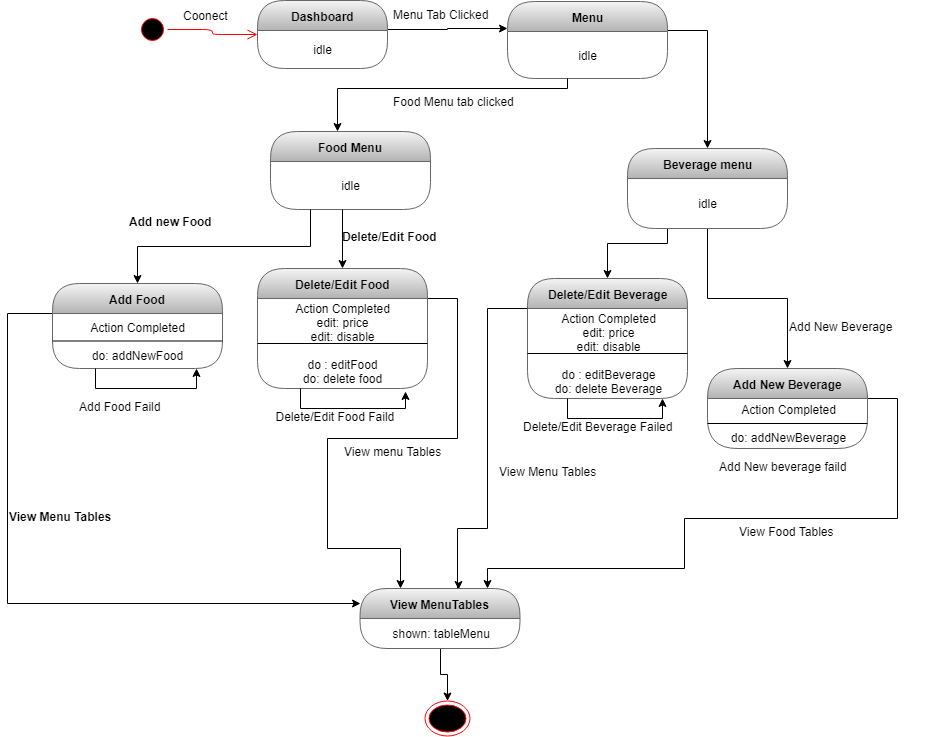

The diagram above was exported from draw.io. Its source (the exported page's mxGraphModel, read from the mxfile embedded in the PNG):
<mxGraphModel dx="1679" dy="496" grid="1" gridSize="10" guides="1" tooltips="1" connect="1" arrows="1" fold="1" page="1" pageScale="1" pageWidth="827" pageHeight="1169" math="0" shadow="0">
  <root>
    <mxCell id="0" />
    <mxCell id="1" parent="0" />
    <mxCell id="nPRujocOGX8cxVso9x---1" value="" style="ellipse;html=1;shape=startState;fillColor=#000000;strokeColor=#ff0000;" parent="1" vertex="1">
      <mxGeometry x="30" y="236" width="30" height="30" as="geometry" />
    </mxCell>
    <mxCell id="nPRujocOGX8cxVso9x---2" value="" style="edgeStyle=orthogonalEdgeStyle;html=1;verticalAlign=bottom;endArrow=open;endSize=8;strokeColor=#ff0000;" parent="1" source="nPRujocOGX8cxVso9x---1" target="nPRujocOGX8cxVso9x---4" edge="1">
      <mxGeometry relative="1" as="geometry">
        <mxPoint x="120" y="250" as="targetPoint" />
      </mxGeometry>
    </mxCell>
    <mxCell id="nPRujocOGX8cxVso9x---3" style="edgeStyle=orthogonalEdgeStyle;rounded=0;orthogonalLoop=1;jettySize=auto;html=1;" parent="1" source="nPRujocOGX8cxVso9x---4" target="nPRujocOGX8cxVso9x---8" edge="1">
      <mxGeometry relative="1" as="geometry">
        <Array as="points">
          <mxPoint x="340" y="251" />
          <mxPoint x="340" y="250" />
        </Array>
      </mxGeometry>
    </mxCell>
    <mxCell id="nPRujocOGX8cxVso9x---4" value="Dashboard" style="swimlane;html=1;fontStyle=1;align=center;verticalAlign=middle;childLayout=stackLayout;horizontal=1;startSize=30;horizontalStack=0;resizeParent=0;resizeLast=1;container=0;collapsible=0;rounded=1;arcSize=30;swimlaneFillColor=none;fillColor=#f5f5f5;strokeColor=#666666;gradientColor=#b3b3b3;" parent="1" vertex="1">
      <mxGeometry x="150" y="222" width="130" height="68" as="geometry" />
    </mxCell>
    <mxCell id="nPRujocOGX8cxVso9x---5" value="idle" style="text;html=1;align=center;verticalAlign=middle;spacingLeft=4;spacingRight=4;whiteSpace=wrap;overflow=hidden;rotatable=0;" parent="nPRujocOGX8cxVso9x---4" vertex="1">
      <mxGeometry y="30" width="130" height="38" as="geometry" />
    </mxCell>
    <mxCell id="nPRujocOGX8cxVso9x---6" value="Coonect" style="text;strokeColor=none;fillColor=none;align=left;verticalAlign=top;spacingLeft=4;spacingRight=4;overflow=hidden;rotatable=0;points=[[0,0.5],[1,0.5]];portConstraint=eastwest;" parent="1" vertex="1">
      <mxGeometry x="70" y="224" width="100" height="26" as="geometry" />
    </mxCell>
    <mxCell id="nPRujocOGX8cxVso9x---7" style="edgeStyle=orthogonalEdgeStyle;rounded=0;orthogonalLoop=1;jettySize=auto;html=1;" parent="1" source="nPRujocOGX8cxVso9x---8" target="nPRujocOGX8cxVso9x---23" edge="1">
      <mxGeometry relative="1" as="geometry">
        <mxPoint x="620" y="350" as="targetPoint" />
        <Array as="points">
          <mxPoint x="600" y="252" />
        </Array>
      </mxGeometry>
    </mxCell>
    <mxCell id="nPRujocOGX8cxVso9x---8" value="Menu" style="swimlane;html=1;fontStyle=1;align=center;verticalAlign=middle;childLayout=stackLayout;horizontal=1;startSize=30;horizontalStack=0;resizeParent=0;resizeLast=1;container=0;collapsible=0;rounded=1;arcSize=30;strokeColor=#666666;fillColor=#f5f5f5;swimlaneFillColor=none;gradientColor=#b3b3b3;" parent="1" vertex="1">
      <mxGeometry x="400" y="223" width="160" height="77" as="geometry" />
    </mxCell>
    <mxCell id="nPRujocOGX8cxVso9x---9" value="idle" style="text;html=1;strokeColor=none;fillColor=none;align=center;verticalAlign=middle;spacingLeft=4;spacingRight=4;whiteSpace=wrap;overflow=hidden;rotatable=0;fontColor=#000000;" parent="nPRujocOGX8cxVso9x---8" vertex="1">
      <mxGeometry y="30" width="160" height="47" as="geometry" />
    </mxCell>
    <mxCell id="nPRujocOGX8cxVso9x---10" value="Menu Tab Clicked" style="text;strokeColor=none;fillColor=none;align=left;verticalAlign=top;spacingLeft=4;spacingRight=4;overflow=hidden;rotatable=0;points=[[0,0.5],[1,0.5]];portConstraint=eastwest;" parent="1" vertex="1">
      <mxGeometry x="280" y="223" width="110" height="21" as="geometry" />
    </mxCell>
    <mxCell id="nPRujocOGX8cxVso9x---11" value="Food Menu" style="swimlane;html=1;fontStyle=1;align=center;verticalAlign=middle;childLayout=stackLayout;horizontal=1;startSize=30;horizontalStack=0;resizeParent=0;resizeLast=1;container=0;collapsible=0;rounded=1;arcSize=30;strokeColor=#666666;fillColor=#f5f5f5;swimlaneFillColor=none;gradientColor=#b3b3b3;" parent="1" vertex="1">
      <mxGeometry x="163" y="353" width="160" height="78" as="geometry" />
    </mxCell>
    <mxCell id="nPRujocOGX8cxVso9x---12" value="idle" style="text;html=1;strokeColor=none;fillColor=none;align=center;verticalAlign=middle;spacingLeft=4;spacingRight=4;whiteSpace=wrap;overflow=hidden;rotatable=0;fontColor=#000000;" parent="nPRujocOGX8cxVso9x---11" vertex="1">
      <mxGeometry y="30" width="160" height="48" as="geometry" />
    </mxCell>
    <mxCell id="nPRujocOGX8cxVso9x---13" style="edgeStyle=orthogonalEdgeStyle;rounded=0;orthogonalLoop=1;jettySize=auto;html=1;" parent="1" source="nPRujocOGX8cxVso9x---9" target="nPRujocOGX8cxVso9x---11" edge="1">
      <mxGeometry relative="1" as="geometry">
        <Array as="points">
          <mxPoint x="460" y="310" />
          <mxPoint x="230" y="310" />
        </Array>
      </mxGeometry>
    </mxCell>
    <mxCell id="nPRujocOGX8cxVso9x---14" value="Food Menu tab clicked" style="text;strokeColor=none;fillColor=none;align=left;verticalAlign=top;spacingLeft=4;spacingRight=4;overflow=hidden;rotatable=0;points=[[0,0.5],[1,0.5]];portConstraint=eastwest;" parent="1" vertex="1">
      <mxGeometry x="280" y="310" width="140" height="26" as="geometry" />
    </mxCell>
    <mxCell id="nPRujocOGX8cxVso9x---15" style="edgeStyle=orthogonalEdgeStyle;rounded=0;orthogonalLoop=1;jettySize=auto;html=1;entryX=0.25;entryY=0;entryDx=0;entryDy=0;" parent="1" source="nPRujocOGX8cxVso9x---16" target="nPRujocOGX8cxVso9x---44" edge="1">
      <mxGeometry relative="1" as="geometry">
        <Array as="points">
          <mxPoint x="350" y="520" />
          <mxPoint x="350" y="660" />
          <mxPoint x="220" y="660" />
          <mxPoint x="220" y="770" />
          <mxPoint x="293" y="770" />
        </Array>
        <mxPoint x="290" y="750" as="targetPoint" />
      </mxGeometry>
    </mxCell>
    <mxCell id="nPRujocOGX8cxVso9x---16" value="Delete/Edit Food" style="swimlane;html=1;fontStyle=1;align=center;verticalAlign=middle;childLayout=stackLayout;horizontal=1;startSize=30;horizontalStack=0;resizeParent=0;resizeLast=1;container=0;collapsible=0;rounded=1;arcSize=30;strokeColor=#666666;fillColor=#f5f5f5;swimlaneFillColor=none;gradientColor=#b3b3b3;" parent="1" vertex="1">
      <mxGeometry x="150" y="490" width="170" height="120" as="geometry" />
    </mxCell>
    <mxCell id="gSc1BP04IYqxcsKa4hOI-3" value="" style="endArrow=none;html=1;entryX=1;entryY=0.5;entryDx=0;entryDy=0;exitX=0;exitY=0.5;exitDx=0;exitDy=0;" parent="nPRujocOGX8cxVso9x---16" source="nPRujocOGX8cxVso9x---17" target="nPRujocOGX8cxVso9x---17" edge="1">
      <mxGeometry width="50" height="50" relative="1" as="geometry">
        <mxPoint x="10" y="95" as="sourcePoint" />
        <mxPoint x="60" y="45" as="targetPoint" />
      </mxGeometry>
    </mxCell>
    <mxCell id="nPRujocOGX8cxVso9x---17" value="Action Completed&lt;br&gt;edit: price&lt;br&gt;edit: disable&lt;br&gt;&lt;br&gt;do : editFood&lt;br&gt;do: delete food" style="text;html=1;strokeColor=none;fillColor=none;align=center;verticalAlign=middle;spacingLeft=4;spacingRight=4;whiteSpace=wrap;overflow=hidden;rotatable=0;fontColor=#000000;" parent="nPRujocOGX8cxVso9x---16" vertex="1">
      <mxGeometry y="30" width="170" height="90" as="geometry" />
    </mxCell>
    <mxCell id="JtSRmbBembnFBarRs_aP-1" style="edgeStyle=orthogonalEdgeStyle;rounded=0;orthogonalLoop=1;jettySize=auto;html=1;exitX=0.25;exitY=1;exitDx=0;exitDy=0;entryX=0.871;entryY=1.033;entryDx=0;entryDy=0;entryPerimeter=0;" edge="1" parent="nPRujocOGX8cxVso9x---16" source="nPRujocOGX8cxVso9x---17" target="nPRujocOGX8cxVso9x---17">
      <mxGeometry relative="1" as="geometry" />
    </mxCell>
    <mxCell id="nPRujocOGX8cxVso9x---19" style="edgeStyle=orthogonalEdgeStyle;rounded=0;orthogonalLoop=1;jettySize=auto;html=1;" parent="1" source="nPRujocOGX8cxVso9x---12" target="nPRujocOGX8cxVso9x---16" edge="1">
      <mxGeometry relative="1" as="geometry">
        <Array as="points">
          <mxPoint x="235" y="460" />
          <mxPoint x="235" y="460" />
        </Array>
      </mxGeometry>
    </mxCell>
    <mxCell id="nPRujocOGX8cxVso9x---20" value="Delete/Edit Food Faild" style="text;strokeColor=none;fillColor=none;align=left;verticalAlign=top;spacingLeft=4;spacingRight=4;overflow=hidden;rotatable=0;points=[[0,0.5],[1,0.5]];portConstraint=eastwest;" parent="1" vertex="1">
      <mxGeometry x="162.5" y="625" width="200" height="40" as="geometry" />
    </mxCell>
    <mxCell id="nPRujocOGX8cxVso9x---21" style="edgeStyle=orthogonalEdgeStyle;rounded=0;orthogonalLoop=1;jettySize=auto;html=1;" parent="1" source="nPRujocOGX8cxVso9x---23" target="nPRujocOGX8cxVso9x---26" edge="1">
      <mxGeometry relative="1" as="geometry">
        <Array as="points">
          <mxPoint x="560" y="465" />
          <mxPoint x="500" y="465" />
        </Array>
      </mxGeometry>
    </mxCell>
    <mxCell id="nPRujocOGX8cxVso9x---22" style="edgeStyle=orthogonalEdgeStyle;rounded=0;orthogonalLoop=1;jettySize=auto;html=1;" parent="1" source="nPRujocOGX8cxVso9x---23" target="nPRujocOGX8cxVso9x---32" edge="1">
      <mxGeometry relative="1" as="geometry">
        <mxPoint x="700" y="610" as="targetPoint" />
      </mxGeometry>
    </mxCell>
    <mxCell id="nPRujocOGX8cxVso9x---23" value="Beverage menu" style="swimlane;html=1;fontStyle=1;align=center;verticalAlign=middle;childLayout=stackLayout;horizontal=1;startSize=30;horizontalStack=0;resizeParent=0;resizeLast=1;container=0;collapsible=0;rounded=1;arcSize=30;strokeColor=#666666;fillColor=#f5f5f5;swimlaneFillColor=none;gradientColor=#b3b3b3;" parent="1" vertex="1">
      <mxGeometry x="520" y="370" width="160" height="80" as="geometry" />
    </mxCell>
    <mxCell id="nPRujocOGX8cxVso9x---24" value="idle" style="text;html=1;strokeColor=none;fillColor=none;align=center;verticalAlign=middle;spacingLeft=4;spacingRight=4;whiteSpace=wrap;overflow=hidden;rotatable=0;fontColor=#000000;" parent="nPRujocOGX8cxVso9x---23" vertex="1">
      <mxGeometry y="30" width="160" height="50" as="geometry" />
    </mxCell>
    <mxCell id="nPRujocOGX8cxVso9x---25" style="edgeStyle=orthogonalEdgeStyle;rounded=0;orthogonalLoop=1;jettySize=auto;html=1;entryX=0.616;entryY=0.017;entryDx=0;entryDy=0;entryPerimeter=0;" parent="1" source="nPRujocOGX8cxVso9x---26" target="nPRujocOGX8cxVso9x---44" edge="1">
      <mxGeometry relative="1" as="geometry">
        <Array as="points">
          <mxPoint x="380" y="530" />
          <mxPoint x="380" y="750" />
          <mxPoint x="350" y="750" />
          <mxPoint x="350" y="810" />
          <mxPoint x="351" y="810" />
        </Array>
      </mxGeometry>
    </mxCell>
    <mxCell id="nPRujocOGX8cxVso9x---26" value="Delete/Edit Beverage" style="swimlane;html=1;fontStyle=1;align=center;verticalAlign=middle;childLayout=stackLayout;horizontal=1;startSize=30;horizontalStack=0;resizeParent=0;resizeLast=1;container=0;collapsible=0;rounded=1;arcSize=30;strokeColor=#666666;fillColor=#f5f5f5;swimlaneFillColor=none;gradientColor=#b3b3b3;" parent="1" vertex="1">
      <mxGeometry x="420" y="500" width="160" height="120" as="geometry" />
    </mxCell>
    <mxCell id="gSc1BP04IYqxcsKa4hOI-5" value="" style="endArrow=none;html=1;entryX=1;entryY=0.5;entryDx=0;entryDy=0;exitX=0;exitY=0.5;exitDx=0;exitDy=0;" parent="nPRujocOGX8cxVso9x---26" source="nPRujocOGX8cxVso9x---28" target="nPRujocOGX8cxVso9x---28" edge="1">
      <mxGeometry width="50" height="50" relative="1" as="geometry">
        <mxPoint x="5" y="87.5" as="sourcePoint" />
        <mxPoint x="55" y="37.5" as="targetPoint" />
      </mxGeometry>
    </mxCell>
    <mxCell id="nPRujocOGX8cxVso9x---28" value="&lt;span style=&quot;white-space: normal&quot;&gt;Action Completed&lt;br&gt;edit: price&lt;br&gt;edit: disable&lt;br&gt;&lt;/span&gt;&lt;br style=&quot;white-space: normal&quot;&gt;&lt;span style=&quot;white-space: normal&quot;&gt;do : editBeverage&lt;/span&gt;&lt;br style=&quot;white-space: normal&quot;&gt;&lt;span style=&quot;white-space: normal&quot;&gt;do: delete Beverage&lt;/span&gt;" style="text;html=1;strokeColor=none;fillColor=none;align=center;verticalAlign=middle;spacingLeft=4;spacingRight=4;whiteSpace=wrap;overflow=hidden;rotatable=0;fontColor=#000000;" parent="nPRujocOGX8cxVso9x---26" vertex="1">
      <mxGeometry y="30" width="160" height="90" as="geometry" />
    </mxCell>
    <mxCell id="JtSRmbBembnFBarRs_aP-3" style="edgeStyle=orthogonalEdgeStyle;rounded=0;orthogonalLoop=1;jettySize=auto;html=1;exitX=0.25;exitY=1;exitDx=0;exitDy=0;entryX=0.844;entryY=1;entryDx=0;entryDy=0;entryPerimeter=0;" edge="1" parent="nPRujocOGX8cxVso9x---26" source="nPRujocOGX8cxVso9x---28" target="nPRujocOGX8cxVso9x---28">
      <mxGeometry relative="1" as="geometry" />
    </mxCell>
    <mxCell id="nPRujocOGX8cxVso9x---30" value="Delete/Edit Beverage Failed" style="text;strokeColor=none;fillColor=none;align=left;verticalAlign=top;spacingLeft=4;spacingRight=4;overflow=hidden;rotatable=0;points=[[0,0.5],[1,0.5]];portConstraint=eastwest;" parent="1" vertex="1">
      <mxGeometry x="410" y="635" width="200" height="40" as="geometry" />
    </mxCell>
    <mxCell id="nPRujocOGX8cxVso9x---31" style="edgeStyle=orthogonalEdgeStyle;rounded=0;orthogonalLoop=1;jettySize=auto;html=1;entryX=0.794;entryY=0;entryDx=0;entryDy=0;entryPerimeter=0;" parent="1" source="nPRujocOGX8cxVso9x---32" target="nPRujocOGX8cxVso9x---44" edge="1">
      <mxGeometry relative="1" as="geometry">
        <Array as="points">
          <mxPoint x="790" y="620" />
          <mxPoint x="790" y="740" />
          <mxPoint x="577" y="740" />
          <mxPoint x="577" y="790" />
          <mxPoint x="380" y="790" />
        </Array>
      </mxGeometry>
    </mxCell>
    <mxCell id="nPRujocOGX8cxVso9x---32" value="Add New Beverage" style="swimlane;html=1;fontStyle=1;align=center;verticalAlign=middle;childLayout=stackLayout;horizontal=1;startSize=30;horizontalStack=0;resizeParent=0;resizeLast=1;container=0;collapsible=0;rounded=1;arcSize=33;strokeColor=#666666;fillColor=#f5f5f5;swimlaneFillColor=none;gradientColor=#b3b3b3;" parent="1" vertex="1">
      <mxGeometry x="600" y="590" width="160" height="80" as="geometry" />
    </mxCell>
    <mxCell id="nPRujocOGX8cxVso9x---33" value="Action Completed&lt;br&gt;&lt;br&gt;do: addNewBeverage" style="text;html=1;strokeColor=none;fillColor=none;align=center;verticalAlign=middle;spacingLeft=4;spacingRight=4;whiteSpace=wrap;overflow=hidden;rotatable=0;fontColor=#000000;" parent="nPRujocOGX8cxVso9x---32" vertex="1">
      <mxGeometry y="30" width="160" height="50" as="geometry" />
    </mxCell>
    <mxCell id="gSc1BP04IYqxcsKa4hOI-7" value="" style="endArrow=none;html=1;entryX=1;entryY=0.5;entryDx=0;entryDy=0;exitX=0;exitY=0.5;exitDx=0;exitDy=0;" parent="nPRujocOGX8cxVso9x---32" source="nPRujocOGX8cxVso9x---33" target="nPRujocOGX8cxVso9x---33" edge="1">
      <mxGeometry width="50" height="50" relative="1" as="geometry">
        <mxPoint x="30" y="80" as="sourcePoint" />
        <mxPoint x="80" y="30" as="targetPoint" />
      </mxGeometry>
    </mxCell>
    <mxCell id="nPRujocOGX8cxVso9x---36" value="&lt;span style=&quot;font-weight: 700 ; text-align: center&quot;&gt;Delete/Edit Food&lt;/span&gt;" style="text;html=1;" parent="1" vertex="1">
      <mxGeometry x="232.5" y="445" width="100" height="30" as="geometry" />
    </mxCell>
    <mxCell id="nPRujocOGX8cxVso9x---37" value="Add New beverage faild" style="text;html=1;" parent="1" vertex="1">
      <mxGeometry x="610" y="675" width="150" height="30" as="geometry" />
    </mxCell>
    <mxCell id="nPRujocOGX8cxVso9x---38" value="Add New Beverage" style="text;html=1;" parent="1" vertex="1">
      <mxGeometry x="680" y="535" width="140" height="30" as="geometry" />
    </mxCell>
    <mxCell id="nPRujocOGX8cxVso9x---42" value="View menu Tables" style="text;html=1;" parent="1" vertex="1">
      <mxGeometry x="235" y="660" width="120" height="30" as="geometry" />
    </mxCell>
    <mxCell id="nPRujocOGX8cxVso9x---58" style="edgeStyle=orthogonalEdgeStyle;rounded=0;orthogonalLoop=1;jettySize=auto;html=1;" parent="1" source="nPRujocOGX8cxVso9x---44" target="nPRujocOGX8cxVso9x---48" edge="1">
      <mxGeometry relative="1" as="geometry" />
    </mxCell>
    <mxCell id="nPRujocOGX8cxVso9x---44" value="View MenuTables" style="swimlane;html=1;fontStyle=1;align=center;verticalAlign=middle;childLayout=stackLayout;horizontal=1;startSize=30;horizontalStack=0;resizeParent=0;resizeLast=1;container=0;collapsible=0;rounded=1;arcSize=30;strokeColor=#666666;fillColor=#f5f5f5;swimlaneFillColor=none;gradientColor=#b3b3b3;" parent="1" vertex="1">
      <mxGeometry x="252.5" y="810" width="160" height="60" as="geometry" />
    </mxCell>
    <mxCell id="nPRujocOGX8cxVso9x---45" value="&amp;nbsp;shown: tableMenu" style="text;html=1;strokeColor=none;fillColor=none;align=center;verticalAlign=middle;spacingLeft=4;spacingRight=4;whiteSpace=wrap;overflow=hidden;rotatable=0;fontColor=#000000;" parent="nPRujocOGX8cxVso9x---44" vertex="1">
      <mxGeometry y="30" width="160" height="30" as="geometry" />
    </mxCell>
    <mxCell id="nPRujocOGX8cxVso9x---57" value="table shown" style="text;html=1;strokeColor=none;fillColor=none;align=center;verticalAlign=middle;spacingLeft=4;spacingRight=4;whiteSpace=wrap;overflow=hidden;rotatable=0;fontColor=#000000;" parent="nPRujocOGX8cxVso9x---44" vertex="1">
      <mxGeometry y="60" width="160" as="geometry" />
    </mxCell>
    <mxCell id="nPRujocOGX8cxVso9x---46" value="View Menu Tables" style="text;html=1;" parent="1" vertex="1">
      <mxGeometry x="390" y="680" width="120" height="30" as="geometry" />
    </mxCell>
    <mxCell id="nPRujocOGX8cxVso9x---47" value="View Food Tables" style="text;html=1;" parent="1" vertex="1">
      <mxGeometry x="630" y="740" width="120" height="30" as="geometry" />
    </mxCell>
    <mxCell id="nPRujocOGX8cxVso9x---48" value="" style="ellipse;html=1;shape=endState;fillColor=#000000;strokeColor=#ff0000;" parent="1" vertex="1">
      <mxGeometry x="317.5" y="922.5" width="45" height="35" as="geometry" />
    </mxCell>
    <mxCell id="nPRujocOGX8cxVso9x---55" style="edgeStyle=orthogonalEdgeStyle;rounded=0;orthogonalLoop=1;jettySize=auto;html=1;entryX=0;entryY=0.25;entryDx=0;entryDy=0;" parent="1" source="nPRujocOGX8cxVso9x---49" target="nPRujocOGX8cxVso9x---44" edge="1">
      <mxGeometry relative="1" as="geometry">
        <mxPoint x="110" y="755" as="targetPoint" />
        <Array as="points">
          <mxPoint x="-100" y="535" />
          <mxPoint x="-100" y="825" />
        </Array>
      </mxGeometry>
    </mxCell>
    <mxCell id="nPRujocOGX8cxVso9x---49" value="Add Food" style="swimlane;html=1;fontStyle=1;align=center;verticalAlign=middle;childLayout=stackLayout;horizontal=1;startSize=30;horizontalStack=0;resizeParent=0;resizeLast=1;container=0;collapsible=0;rounded=1;arcSize=30;strokeColor=#666666;fillColor=#f5f5f5;swimlaneFillColor=none;gradientColor=#b3b3b3;" parent="1" vertex="1">
      <mxGeometry x="-55" y="505" width="170" height="85" as="geometry" />
    </mxCell>
    <mxCell id="gSc1BP04IYqxcsKa4hOI-1" value="" style="endArrow=none;html=1;entryX=1;entryY=0.5;entryDx=0;entryDy=0;exitX=0;exitY=0.5;exitDx=0;exitDy=0;" parent="nPRujocOGX8cxVso9x---49" source="nPRujocOGX8cxVso9x---50" target="nPRujocOGX8cxVso9x---50" edge="1">
      <mxGeometry width="50" height="50" relative="1" as="geometry">
        <mxPoint x="50" y="92.5" as="sourcePoint" />
        <mxPoint x="100" y="42.5" as="targetPoint" />
      </mxGeometry>
    </mxCell>
    <mxCell id="nPRujocOGX8cxVso9x---50" value="Action Completed&lt;br&gt;&lt;br&gt;do: addNewFood" style="text;html=1;strokeColor=none;fillColor=none;align=center;verticalAlign=middle;spacingLeft=4;spacingRight=4;whiteSpace=wrap;overflow=hidden;rotatable=0;fontColor=#000000;" parent="nPRujocOGX8cxVso9x---49" vertex="1">
      <mxGeometry y="30" width="170" height="55" as="geometry" />
    </mxCell>
    <mxCell id="gSc1BP04IYqxcsKa4hOI-2" style="edgeStyle=orthogonalEdgeStyle;rounded=0;orthogonalLoop=1;jettySize=auto;html=1;exitX=0.25;exitY=1;exitDx=0;exitDy=0;entryX=0.847;entryY=1;entryDx=0;entryDy=0;entryPerimeter=0;" parent="nPRujocOGX8cxVso9x---49" source="nPRujocOGX8cxVso9x---50" target="nPRujocOGX8cxVso9x---50" edge="1">
      <mxGeometry relative="1" as="geometry" />
    </mxCell>
    <mxCell id="nPRujocOGX8cxVso9x---52" style="edgeStyle=orthogonalEdgeStyle;rounded=0;orthogonalLoop=1;jettySize=auto;html=1;exitX=0.25;exitY=1;exitDx=0;exitDy=0;" parent="1" source="nPRujocOGX8cxVso9x---12" target="nPRujocOGX8cxVso9x---49" edge="1">
      <mxGeometry relative="1" as="geometry" />
    </mxCell>
    <mxCell id="nPRujocOGX8cxVso9x---53" value="Add Food Faild" style="text;html=1;" parent="1" vertex="1">
      <mxGeometry x="-30" y="615" width="140" height="30" as="geometry" />
    </mxCell>
    <mxCell id="nPRujocOGX8cxVso9x---54" value="&lt;span style=&quot;font-weight: 700 ; text-align: center&quot;&gt;Add new Food&lt;/span&gt;" style="text;html=1;" parent="1" vertex="1">
      <mxGeometry x="20" y="430" width="100" height="30" as="geometry" />
    </mxCell>
    <mxCell id="nPRujocOGX8cxVso9x---56" value="&lt;span style=&quot;font-weight: 700 ; text-align: center&quot;&gt;View Menu Tables&lt;/span&gt;" style="text;html=1;" parent="1" vertex="1">
      <mxGeometry x="-100" y="725" width="100" height="30" as="geometry" />
    </mxCell>
  </root>
</mxGraphModel>